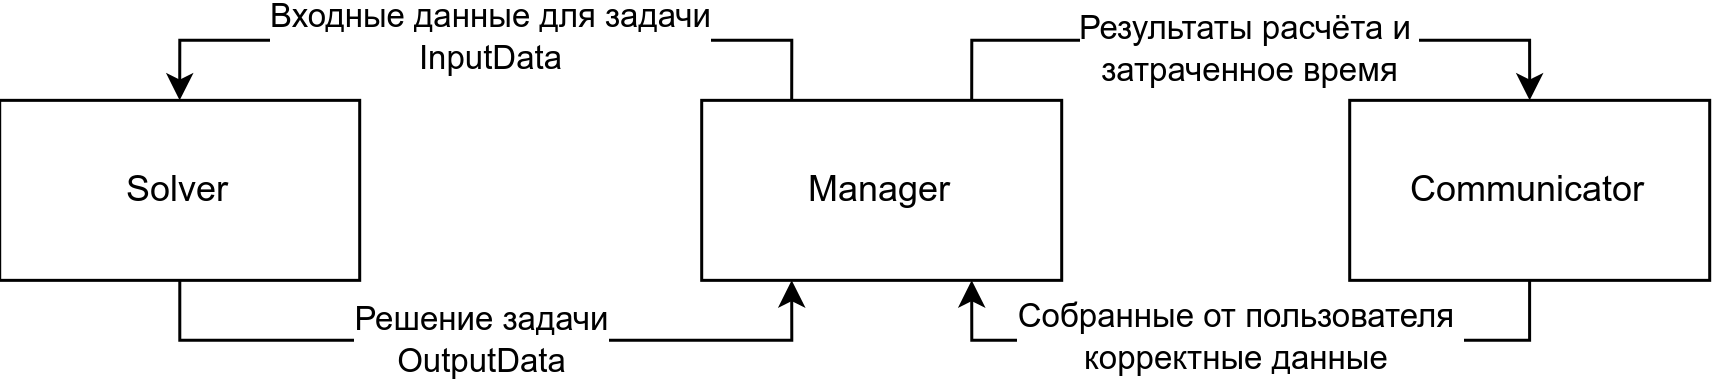

The diagram above was exported from draw.io. Its source (the exported page's mxGraphModel, read from the mxfile embedded in the PNG):
<mxGraphModel dx="819" dy="494" grid="1" gridSize="10" guides="1" tooltips="1" connect="1" arrows="1" fold="1" page="1" pageScale="1" pageWidth="827" pageHeight="1169" math="0" shadow="0">
  <root>
    <mxCell id="0" />
    <mxCell id="1" parent="0" />
    <mxCell id="wjE-1FyNaTkhsKIWEn0h-11" edge="1" parent="1" source="wjE-1FyNaTkhsKIWEn0h-3" style="edgeStyle=orthogonalEdgeStyle;rounded=0;orthogonalLoop=1;jettySize=auto;html=1;entryX=0.25;entryY=1;entryDx=0;entryDy=0;" target="wjE-1FyNaTkhsKIWEn0h-5">
      <mxGeometry relative="1" as="geometry">
        <Array as="points">
          <mxPoint x="180.03" y="270" />
          <mxPoint x="384.03" y="270" />
        </Array>
      </mxGeometry>
    </mxCell>
    <mxCell id="wjE-1FyNaTkhsKIWEn0h-12" connectable="0" parent="wjE-1FyNaTkhsKIWEn0h-11" style="edgeLabel;html=1;align=center;verticalAlign=middle;resizable=0;points=[];" value="Решение задачи&lt;div&gt;OutputData&lt;/div&gt;" vertex="1">
      <mxGeometry relative="1" x="-0.0112" as="geometry">
        <mxPoint as="offset" />
      </mxGeometry>
    </mxCell>
    <mxCell id="wjE-1FyNaTkhsKIWEn0h-3" parent="1" style="rounded=0;whiteSpace=wrap;html=1;" value="Solver" vertex="1">
      <mxGeometry height="60" width="120" x="120" y="190" as="geometry" />
    </mxCell>
    <mxCell id="wjE-1FyNaTkhsKIWEn0h-13" edge="1" parent="1" source="wjE-1FyNaTkhsKIWEn0h-4" style="edgeStyle=orthogonalEdgeStyle;rounded=0;orthogonalLoop=1;jettySize=auto;html=1;entryX=0.75;entryY=1;entryDx=0;entryDy=0;" target="wjE-1FyNaTkhsKIWEn0h-5">
      <mxGeometry relative="1" as="geometry">
        <Array as="points">
          <mxPoint x="629.97" y="270" />
          <mxPoint x="444.03" y="270" />
        </Array>
      </mxGeometry>
    </mxCell>
    <mxCell id="wjE-1FyNaTkhsKIWEn0h-15" connectable="0" parent="wjE-1FyNaTkhsKIWEn0h-13" style="edgeLabel;html=1;align=center;verticalAlign=middle;resizable=0;points=[];" value="Собранные от пользователя&amp;nbsp;&lt;div&gt;корректные данные&amp;nbsp;&lt;/div&gt;" vertex="1">
      <mxGeometry relative="1" x="0.0317" y="-1" as="geometry">
        <mxPoint as="offset" />
      </mxGeometry>
    </mxCell>
    <mxCell id="wjE-1FyNaTkhsKIWEn0h-4" parent="1" style="rounded=0;whiteSpace=wrap;html=1;" value="Communicator" vertex="1">
      <mxGeometry height="60" width="120" x="570" y="190" as="geometry" />
    </mxCell>
    <mxCell id="wjE-1FyNaTkhsKIWEn0h-6" edge="1" parent="1" source="wjE-1FyNaTkhsKIWEn0h-5" style="edgeStyle=orthogonalEdgeStyle;rounded=0;orthogonalLoop=1;jettySize=auto;html=1;entryX=0.5;entryY=0;entryDx=0;entryDy=0;exitX=0.25;exitY=0;exitDx=0;exitDy=0;" target="wjE-1FyNaTkhsKIWEn0h-3">
      <mxGeometry relative="1" as="geometry">
        <Array as="points">
          <mxPoint x="384.03" y="170" />
          <mxPoint x="180.03" y="170" />
        </Array>
        <mxPoint x="430" y="150" as="sourcePoint" />
      </mxGeometry>
    </mxCell>
    <mxCell id="wjE-1FyNaTkhsKIWEn0h-10" connectable="0" parent="wjE-1FyNaTkhsKIWEn0h-6" style="edgeLabel;html=1;align=center;verticalAlign=middle;resizable=0;points=[];" value="Входные данные для задачи&lt;div&gt;InputData&lt;/div&gt;" vertex="1">
      <mxGeometry relative="1" x="-0.7883" y="-1" as="geometry">
        <mxPoint x="-95" as="offset" />
      </mxGeometry>
    </mxCell>
    <mxCell id="wjE-1FyNaTkhsKIWEn0h-16" edge="1" parent="1" source="wjE-1FyNaTkhsKIWEn0h-5" style="edgeStyle=orthogonalEdgeStyle;rounded=0;orthogonalLoop=1;jettySize=auto;html=1;entryX=0.5;entryY=0;entryDx=0;entryDy=0;exitX=0.75;exitY=0;exitDx=0;exitDy=0;" target="wjE-1FyNaTkhsKIWEn0h-4">
      <mxGeometry relative="1" as="geometry">
        <Array as="points">
          <mxPoint x="444.03" y="170" />
          <mxPoint x="629.97" y="170" />
        </Array>
      </mxGeometry>
    </mxCell>
    <mxCell id="wjE-1FyNaTkhsKIWEn0h-17" connectable="0" parent="wjE-1FyNaTkhsKIWEn0h-16" style="edgeLabel;html=1;align=center;verticalAlign=middle;resizable=0;points=[];" value="Результаты расчёта и&amp;nbsp;&lt;div&gt;затраченное время&lt;/div&gt;" vertex="1">
      <mxGeometry relative="1" x="-0.0134" y="-3" as="geometry">
        <mxPoint as="offset" />
      </mxGeometry>
    </mxCell>
    <mxCell id="wjE-1FyNaTkhsKIWEn0h-5" parent="1" style="rounded=0;whiteSpace=wrap;html=1;" value="Manager" vertex="1">
      <mxGeometry height="60" width="120" x="354" y="190" as="geometry" />
    </mxCell>
  </root>
</mxGraphModel>